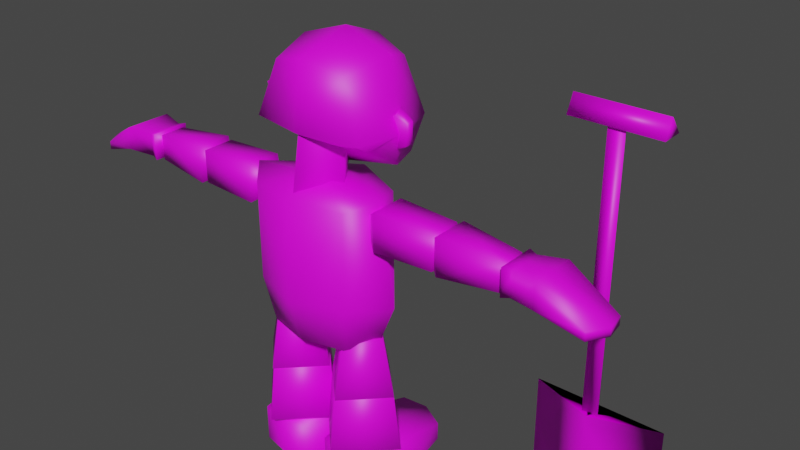 # Source: enemy_with_shovel.blend  (saved by Blender 3.6.13; exported with 4.5.12 LTS)
import bpy
from mathutils import Matrix  # noqa: F401  (used for matrix-valued properties, if any)

bpy.ops.wm.read_factory_settings(use_empty=True)
scene = bpy.context.scene
scene.name = 'Scene'

# ---- images (referenced by path relative to the original .blend; pixels are not part of the script)
import os
ASSET_DIR = os.environ.get("B2B_ASSET_DIR", "")  # directory of the original .blend (textures are referenced by path, not embedded)
HERE = os.path.dirname(os.path.abspath(__file__))  # packed textures are extracted next to this script under _unpacked/

def load_image(name, relpath, width, height, colorspace="sRGB"):
    """Load a texture the original file referenced (path relative to the .blend, or extracted next to this script)."""
    p = next((c for c in (os.path.join(HERE, relpath), os.path.join(ASSET_DIR, relpath)) if relpath and os.path.exists(c)), "")
    if p:
        img = bpy.data.images.load(p, check_existing=True)
        img.name = name
    else:  # same state as the original file: an image datablock whose file is absent (Cycles renders it pink)
        img = bpy.data.images.new(name, width, height)
        img.source = "FILE"
        img.filepath = "//" + (relpath or name)
    img.colorspace_settings.name = colorspace
    return img
img_enemy_00_png = load_image('enemy_00.png', 'enemy_00.png', 1024, 1024, 'sRGB')

# ---- materials (node trees are filled in below, after node groups)
mat_material = bpy.data.materials.new('Material')
mat_material.alpha_threshold = 0.0
mat_material.use_transparent_shadow = False
mat_material.roughness = 0.5
mat_material.line_color = (0.0, 0.0, 0.0, 1.0)

# ---- material node trees
mat_material.use_nodes = True; mat_material.node_tree.nodes.clear()
_N = mat_material.node_tree.nodes; _L = mat_material.node_tree.links
n0 = _N.new('ShaderNodeOutputMaterial'); n0.name = 'Material Output'; n0.location = (300, 300)
n1 = _N.new('ShaderNodeBsdfPrincipled'); n1.name = 'Principled BSDF'; n1.location = (10, 300)
n1.distribution = 'GGX'
n1.subsurface_method = 'RANDOM_WALK_SKIN'
n1.inputs[3].default_value = 1.45
n1.inputs[27].default_value = (0.0, 0.0, 0.0, 1.0)
n1.inputs[28].default_value = 1.0
n2 = _N.new('ShaderNodeTexImage'); n2.name = 'Image Texture'; n2.location = (-280, 280)
n2.image = img_enemy_00_png
_L.new(n1.outputs[0], n0.inputs[0])
_L.new(n2.outputs[0], n1.inputs[0])
n0.is_active_output = True

# ---- world
world_world = bpy.data.worlds.new('World'); scene.world = world_world
world_world.use_nodes = True; world_world.node_tree.nodes.clear()
_N = world_world.node_tree.nodes; _L = world_world.node_tree.links
n0 = _N.new('ShaderNodeOutputWorld'); n0.name = 'World Output'; n0.location = (300, 300)
n1 = _N.new('ShaderNodeBackground'); n1.name = 'Background'; n1.location = (10, 300)
n1.inputs[0].default_value = (0.05088, 0.05088, 0.05088, 1.0)
_L.new(n1.outputs[0], n0.inputs[0])
n0.is_active_output = True
world_world.color = (0.05088, 0.05088, 0.05088)
world_world.use_sun_shadow = False
world_world.sun_shadow_jitter_overblur = 0.0

# ---- meshes
me_cube = bpy.data.meshes.new('Cube')
me_cube.from_pydata([(0.0, 0.3233, 1.802), (0.0, 0.3914, 1.207), (0.0, -0.2871, 1.815), (0.0, -0.3093, 1.207), (-0.3094, 0.2027, 1.776), (-0.3094, 0.2027, 1.207), (-0.3094, -0.2027, 1.792), (-0.3094, -0.2027, 1.207), (0.0, 0.4462, 1.88), (0.0, 0.5869, 2.185), (-0.2825, 0.3837, 1.942), (-0.345, 0.1945, 1.941), (-0.3195, 0.4525, 2.149), (-0.4272, 0.1017, 2.156), (-0.2832, 0.03926, 2.045), (0.0, 0.03952, 2.006), (-0.345, -0.1281, 2.145), (0.0, -0.1775, 2.165), (0.0, 0.1945, 1.873), (-0.4335, -0.06377, 1.836), (0.0, 0.4462, 2.533), (-0.2355, 0.3837, 2.47), (0.0, -0.06377, 1.882), (0.0, 0.1945, 2.631), (-0.298, 0.1945, 2.533), (-0.4862, 2.98e-08, 1.207), (0.0, -0.1462, 2.533), (-0.2355, -0.0837, 2.47), (-0.162, -0.02328, 1.756), (-0.1346, 0.02343, 2.07), (7.235e-18, 0.1538, 1.727), (7.235e-18, -0.2467, 1.782), (0.0, -0.2052, 2.155), (-0.4706, 0.1129, 2.102), (-0.4937, 0.08708, 2.239), (-0.479, 0.1542, 2.11), (-0.5022, 0.1284, 2.247), (-0.3481, 0.1518, 2.042), (-0.3481, 0.1159, 2.258), (-0.3651, 0.2352, 2.057), (-0.3651, 0.1993, 2.273), (0.0, 0.6472, 2.029), (0.0, 0.6995, 2.091), (-0.05701, 0.6383, 2.046), (-0.07076, 0.5758, 2.052), (-0.07076, 0.67, 2.101), (-0.1018, 0.5986, 2.123), (-0.05701, 0.5217, 2.084), (0.0, 0.5045, 2.075), (-0.07076, 0.5273, 2.146), (0.0, 0.5664, 2.022), (0.0, 0.6928, 2.172), (-0.05701, 0.6755, 2.163), (0.0, 0.6309, 2.224), (-0.07076, 0.6214, 2.195), (0.0, 0.5501, 2.218), (-0.05701, 0.559, 2.2), (-0.3627, 0.01142, 0.9249), (-0.2581, -0.1644, 0.9249), (0.0, 0.2931, 0.9249), (-0.2581, 0.1312, 0.9249), (0.0, -0.2274, 0.9249), (0.0, 0.01142, 0.8909), (-0.8239, -0.1168, 1.604), (-0.8239, -0.1168, 1.805), (-0.8239, 0.08419, 1.604), (-0.8239, 0.08419, 1.805), (-0.4522, -0.1281, 1.593), (-0.4522, -0.1281, 1.817), (-0.4522, 0.09548, 1.593), (-0.4522, 0.09548, 1.817), (-0.9624, -0.01632, 1.705), (-0.3059, -0.01632, 1.705), (-1.231, 0.06231, 1.626), (-1.231, -0.09495, 1.784), (-1.231, -0.09495, 1.626), (-1.231, 0.06231, 1.784), (-0.8589, -0.1281, 1.593), (-0.8589, -0.1281, 1.817), (-0.8589, 0.09548, 1.593), (-0.8589, 0.09548, 1.817), (-1.369, -0.01632, 1.705), (-0.7126, -0.01632, 1.705), (-0.01065, 0.003118, 0.6229), (-0.2451, -0.2313, 0.6229), (-0.2451, 0.2376, 0.6229), (-0.4796, 0.003118, 0.6229), (-0.08602, 0.003118, 0.9582), (-0.2451, -0.156, 0.9582), (-0.2451, 0.1622, 0.9582), (-0.4042, 0.003118, 0.9582), (-0.2451, 0.003118, 0.4722), (-0.2451, 0.003118, 1.054), (0.04179, 0.008153, 0.2825), (-0.2401, -0.2737, 0.2825), (-0.2401, 0.29, 0.2825), (-0.5219, 0.008153, 0.2825), (-0.005611, 0.008153, 0.6117), (-0.2401, -0.2263, 0.6117), (-0.2401, 0.2426, 0.6117), (-0.4745, 0.008153, 0.6117), (-0.2401, 0.008153, 0.1013), (-0.2401, 0.008153, 0.7694), (-0.4068, -0.15, -0.002517), (-0.4068, -0.15, 0.2299), (-0.4595, 0.1825, -0.002517), (-0.4595, 0.1825, 0.2299), (-0.07434, -0.15, -0.002517), (-0.07434, -0.15, 0.2299), (-0.02521, 0.1825, -0.002517), (-0.02521, 0.1825, 0.2299), (-0.4068, 0.5061, 0.1139), (-0.4068, 0.5061, -0.002517), (-0.07434, 0.5819, -0.002517), (-0.07434, 0.5819, 0.1139), (-1.454, -0.1747, 1.659), (-1.454, -0.1644, 1.796), (-1.453, 0.1318, 1.661), (-1.454, 0.1266, 1.796), (-1.298, -0.124, 1.64), (-1.298, -0.124, 1.785), (-1.298, 0.08618, 1.64), (-1.298, 0.08618, 1.785), (-1.762, 0.09349, 1.573), (-1.713, -0.1314, 1.573), (-1.713, -0.1314, 1.624), (-1.762, 0.09349, 1.624), (-1.25, 0.1012, 1.795), (-1.25, 0.1012, 1.63), (-1.25, -0.139, 1.63), (-1.25, -0.139, 1.795), (-1.445, 0.007861, 1.677), (-1.454, -0.01893, 1.796), (-1.298, -0.01893, 1.64), (-1.298, -0.01893, 1.785), (-1.78, -0.01893, 1.573), (-1.78, -0.01893, 1.624), (-1.25, -0.01893, 1.63), (-1.25, -0.01893, 1.795), (-1.387, 0.146, 1.571), (-1.453, 0.1431, 1.637), (-1.39, 0.05192, 1.569), (-1.456, 0.04969, 1.639), (-1.484, 0.134, 1.519), (-1.523, 0.134, 1.558), (-1.484, 0.09702, 1.519), (-1.52, 0.09702, 1.562), (-0.2424, 0.1825, -0.002517), (-0.2424, 0.1825, 0.2299), (-0.2406, -0.187, -0.002517), (-0.2406, -0.187, 0.2299), (-0.2406, 0.5971, -0.002517), (-0.2406, 0.5971, 0.1139), (0.3094, 0.2027, 1.776), (0.3094, 0.2027, 1.207), (0.3094, -0.2027, 1.792), (0.3094, -0.2027, 1.207), (0.2825, 0.3837, 1.942), (0.345, 0.1945, 1.941), (0.3195, 0.4525, 2.149), (0.4272, 0.1017, 2.156), (0.2832, 0.03926, 2.045), (0.345, -0.1281, 2.145), (0.4335, -0.06377, 1.836), (0.2355, 0.3837, 2.47), (0.298, 0.1945, 2.533), (0.4862, 2.98e-08, 1.207), (0.2355, -0.0837, 2.47), (0.162, -0.02328, 1.756), (0.1346, 0.02343, 2.07), (0.4706, 0.1129, 2.102), (0.4937, 0.08708, 2.239), (0.479, 0.1542, 2.11), (0.5022, 0.1284, 2.247), (0.3481, 0.1518, 2.042), (0.3481, 0.1159, 2.258), (0.3651, 0.2352, 2.057), (0.3651, 0.1993, 2.273), (0.05701, 0.6383, 2.046), (0.07076, 0.5758, 2.052), (0.07076, 0.67, 2.101), (0.1018, 0.5986, 2.123), (0.05701, 0.5217, 2.084), (0.07076, 0.5273, 2.146), (0.05701, 0.6755, 2.163), (0.07076, 0.6214, 2.195), (0.05701, 0.559, 2.2), (0.3627, 0.01142, 0.9249), (0.2581, -0.1644, 0.9249), (0.2581, 0.1312, 0.9249), (0.8239, -0.1168, 1.604), (0.8239, -0.1168, 1.805), (0.8239, 0.08419, 1.604), (0.8239, 0.08419, 1.805), (0.4522, -0.1281, 1.593), (0.4522, -0.1281, 1.817), (0.4522, 0.09548, 1.593), (0.4522, 0.09548, 1.817), (0.9624, -0.01632, 1.705), (0.3059, -0.01632, 1.705), (1.231, 0.06231, 1.626), (1.231, -0.09495, 1.784), (1.231, -0.09495, 1.626), (1.231, 0.06231, 1.784), (0.8589, -0.1281, 1.593), (0.8589, -0.1281, 1.817), (0.8589, 0.09548, 1.593), (0.8589, 0.09548, 1.817), (1.369, -0.01632, 1.705), (0.7126, -0.01632, 1.705), (0.01065, 0.003118, 0.6229), (0.2451, -0.2313, 0.6229), (0.2451, 0.2376, 0.6229), (0.4796, 0.003118, 0.6229), (0.08602, 0.003118, 0.9582), (0.2451, -0.156, 0.9582), (0.2451, 0.1622, 0.9582), (0.4042, 0.003118, 0.9582), (0.2451, 0.003118, 0.4722), (0.2451, 0.003118, 1.054), (-0.04179, 0.008153, 0.2825), (0.2401, -0.2737, 0.2825), (0.2401, 0.29, 0.2825), (0.5219, 0.008153, 0.2825), (0.005611, 0.008153, 0.6117), (0.2401, -0.2263, 0.6117), (0.2401, 0.2426, 0.6117), (0.4745, 0.008153, 0.6117), (0.2401, 0.008153, 0.1013), (0.2401, 0.008153, 0.7694), (0.4068, -0.15, -0.002517), (0.4068, -0.15, 0.2299), (0.4595, 0.1825, -0.002517), (0.4595, 0.1825, 0.2299), (0.07434, -0.15, -0.002517), (0.07434, -0.15, 0.2299), (0.02521, 0.1825, -0.002517), (0.02521, 0.1825, 0.2299), (0.4068, 0.5061, 0.1139), (0.4068, 0.5061, -0.002517), (0.07434, 0.5819, -0.002517), (0.07434, 0.5819, 0.1139), (1.454, -0.1747, 1.659), (1.454, -0.1644, 1.796), (1.453, 0.1318, 1.661), (1.454, 0.1266, 1.796), (1.298, -0.124, 1.64), (1.298, -0.124, 1.785), (1.298, 0.08618, 1.64), (1.298, 0.08618, 1.785), (1.762, 0.09349, 1.573), (1.713, -0.1314, 1.573), (1.713, -0.1314, 1.624), (1.762, 0.09349, 1.624), (1.25, 0.1012, 1.795), (1.25, 0.1012, 1.63), (1.25, -0.139, 1.63), (1.25, -0.139, 1.795), (1.445, 0.007861, 1.677), (1.454, -0.01893, 1.796), (1.298, -0.01893, 1.64), (1.298, -0.01893, 1.785), (1.78, -0.01893, 1.573), (1.78, -0.01893, 1.624), (1.25, -0.01893, 1.63), (1.25, -0.01893, 1.795), (1.387, 0.146, 1.571), (1.453, 0.1431, 1.637), (1.39, 0.05192, 1.569), (1.456, 0.04969, 1.639), (1.484, 0.134, 1.519), (1.523, 0.134, 1.558), (1.484, 0.09702, 1.519), (1.52, 0.09702, 1.562), (0.2424, 0.1825, -0.002517), (0.2424, 0.1825, 0.2299), (0.2406, -0.187, -0.002517), (0.2406, -0.187, 0.2299), (0.2406, 0.5971, -0.002517), (0.2406, 0.5971, 0.1139), (7.235e-18, -0.04894, 1.685), (1.441, 0.4001, 2.4), (1.536, 0.4001, 2.4), (1.489, 0.4957, 2.4), (1.489, 0.4957, 0.7669), (1.441, 0.4001, 0.7669), (1.536, 0.4001, 0.7669), (1.106, 0.4962, 0.7682), (1.872, 0.4962, 0.7682), (1.489, 0.3682, 0.7682), (1.106, 0.4962, -0.03034), (1.489, 0.3682, -0.03034), (1.872, 0.4962, -0.03034), (1.872, 0.4962, 0.7196), (1.489, 0.3682, 0.7196), (1.106, 0.4962, 0.7196), (1.489, 0.4962, 0.7682), (1.489, 0.4099, -0.03034), (1.489, 0.4099, 0.7196), (1.286, 0.4709, -0.2469), (1.489, 0.4033, -0.2469), (1.489, 0.4253, -0.2469), (1.691, 0.4709, -0.2469), (1.228, 0.3809, 2.387), (1.228, 0.4299, 2.492), (1.228, 0.5105, 2.39), (1.746, 0.5105, 2.39), (1.746, 0.3809, 2.387), (1.746, 0.4299, 2.492), (1.872, 0.4962, 0.7682), (1.106, 0.4962, 0.7682), (1.489, 0.3682, 0.7682), (1.489, 0.4962, 0.7682)], [], [(22, 19, 6, 2), (3, 2, 6, 7), (25, 19, 4, 5), (3, 7, 58, 61), (5, 4, 0, 1), (8, 10, 12, 9), (9, 12, 21, 20), (10, 11, 13, 12), (12, 13, 24, 21), (13, 16, 27, 24), (15, 14, 11, 18), (0, 4, 19, 22), (18, 11, 10, 8), (7, 6, 19, 25), (20, 21, 24, 23), (25, 5, 60, 57), (23, 24, 27, 26), (13, 11, 14, 16), (28, 29, 18, 30), (31, 17, 29, 28), (32, 26, 27, 16), (15, 32, 16, 14), (33, 34, 36, 35), (35, 36, 40, 39), (37, 38, 34, 33), (35, 39, 37, 33), (40, 36, 34, 38), (41, 43, 45, 42), (42, 45, 52, 51), (43, 44, 46, 45), (44, 47, 49, 46), (45, 46, 54, 52), (46, 49, 56, 54), (48, 47, 44, 50), (50, 44, 43, 41), (51, 52, 54, 53), (53, 54, 56, 55), (57, 62, 61, 58), (60, 59, 62, 57), (7, 25, 57, 58), (5, 1, 59, 60), (65, 66, 70, 69), (68, 67, 72), (67, 68, 64, 63), (65, 69, 67, 63), (70, 66, 64, 68), (64, 66, 71), (65, 63, 71), (66, 65, 71), (63, 64, 71), (67, 69, 72), (70, 68, 72), (69, 70, 72), (73, 76, 80, 79), (78, 77, 82), (77, 78, 74, 75), (73, 79, 77, 75), (80, 76, 74, 78), (74, 76, 81), (73, 75, 81), (76, 73, 81), (75, 74, 81), (77, 79, 82), (80, 78, 82), (79, 80, 82), (85, 86, 90, 89), (88, 87, 92), (87, 88, 84, 83), (85, 89, 87, 83), (90, 86, 84, 88), (84, 86, 91), (85, 83, 91), (86, 85, 91), (83, 84, 91), (87, 89, 92), (90, 88, 92), (89, 90, 92), (95, 96, 100, 99), (98, 97, 102), (97, 98, 94, 93), (95, 99, 97, 93), (100, 96, 94, 98), (94, 96, 101), (95, 93, 101), (96, 95, 101), (93, 94, 101), (97, 99, 102), (100, 98, 102), (99, 100, 102), (103, 104, 106, 105), (110, 109, 113, 114), (109, 110, 108, 107), (149, 150, 104, 103), (147, 109, 107, 149), (148, 106, 104, 150), (151, 152, 114, 113), (147, 105, 112, 151), (148, 110, 114, 152), (105, 106, 111, 112), (132, 118, 126, 136), (117, 118, 122, 121), (120, 119, 129, 130), (119, 120, 116, 115), (131, 133, 119, 115), (134, 132, 116, 120), (135, 136, 126, 123), (131, 115, 124, 135), (118, 117, 123, 126), (115, 116, 125, 124), (137, 138, 130, 129), (133, 121, 128, 137), (134, 120, 130, 138), (121, 122, 127, 128), (122, 134, 138, 127), (119, 133, 137, 129), (128, 127, 138, 137), (117, 131, 135, 123), (124, 125, 136, 135), (122, 118, 132, 134), (131, 117, 140, 142), (116, 132, 136, 125), (142, 140, 144, 146), (117, 121, 139, 140), (133, 131, 142, 141), (121, 133, 141, 139), (144, 143, 145, 146), (140, 139, 143, 144), (141, 142, 146, 145), (139, 141, 145, 143), (106, 148, 152, 111), (109, 147, 151, 113), (112, 111, 152, 151), (110, 148, 150, 108), (105, 147, 149, 103), (107, 108, 150, 149), (22, 2, 155, 163), (3, 156, 155, 2), (166, 154, 153, 163), (3, 61, 188, 156), (154, 1, 0, 153), (8, 9, 159, 157), (9, 20, 164, 159), (157, 159, 160, 158), (159, 164, 165, 160), (160, 165, 167, 162), (15, 18, 158, 161), (0, 22, 163, 153), (18, 8, 157, 158), (156, 166, 163, 155), (20, 23, 165, 164), (166, 187, 189, 154), (23, 26, 167, 165), (160, 162, 161, 158), (168, 30, 18, 169), (31, 168, 169, 17), (32, 162, 167, 26), (15, 161, 162, 32), (170, 172, 173, 171), (172, 176, 177, 173), (174, 170, 171, 175), (172, 170, 174, 176), (177, 175, 171, 173), (41, 42, 180, 178), (42, 51, 184, 180), (178, 180, 181, 179), (179, 181, 183, 182), (180, 184, 185, 181), (181, 185, 186, 183), (48, 50, 179, 182), (50, 41, 178, 179), (51, 53, 185, 184), (53, 55, 186, 185), (187, 188, 61, 62), (189, 187, 62, 59), (156, 188, 187, 166), (154, 189, 59, 1), (192, 196, 197, 193), (195, 199, 194), (194, 190, 191, 195), (192, 190, 194, 196), (197, 195, 191, 193), (191, 198, 193), (192, 198, 190), (193, 198, 192), (190, 198, 191), (194, 199, 196), (197, 199, 195), (196, 199, 197), (200, 206, 207, 203), (205, 209, 204), (204, 202, 201, 205), (200, 202, 204, 206), (207, 205, 201, 203), (201, 208, 203), (200, 208, 202), (203, 208, 200), (202, 208, 201), (204, 209, 206), (207, 209, 205), (206, 209, 207), (212, 216, 217, 213), (215, 219, 214), (214, 210, 211, 215), (212, 210, 214, 216), (217, 215, 211, 213), (211, 218, 213), (212, 218, 210), (213, 218, 212), (210, 218, 211), (214, 219, 216), (217, 219, 215), (216, 219, 217), (222, 226, 227, 223), (225, 229, 224), (224, 220, 221, 225), (222, 220, 224, 226), (227, 225, 221, 223), (221, 228, 223), (222, 228, 220), (223, 228, 222), (220, 228, 221), (224, 229, 226), (227, 229, 225), (226, 229, 227), (230, 232, 233, 231), (237, 241, 240, 236), (236, 234, 235, 237), (276, 230, 231, 277), (274, 276, 234, 236), (275, 277, 231, 233), (278, 240, 241, 279), (274, 278, 239, 232), (275, 279, 241, 237), (232, 239, 238, 233), (259, 263, 253, 245), (244, 248, 249, 245), (247, 257, 256, 246), (246, 242, 243, 247), (258, 242, 246, 260), (261, 247, 243, 259), (262, 250, 253, 263), (258, 262, 251, 242), (245, 253, 250, 244), (242, 251, 252, 243), (264, 256, 257, 265), (260, 264, 255, 248), (261, 265, 257, 247), (248, 255, 254, 249), (249, 254, 265, 261), (246, 256, 264, 260), (255, 264, 265, 254), (244, 250, 262, 258), (251, 262, 263, 252), (249, 261, 259, 245), (258, 269, 267, 244), (243, 252, 263, 259), (269, 273, 271, 267), (244, 267, 266, 248), (260, 268, 269, 258), (248, 266, 268, 260), (271, 273, 272, 270), (267, 271, 270, 266), (268, 272, 273, 269), (266, 270, 272, 268), (233, 238, 279, 275), (236, 240, 278, 274), (239, 278, 279, 238), (237, 235, 277, 275), (232, 230, 276, 274), (234, 276, 277, 235), (30, 168, 280), (168, 31, 280), (31, 28, 280), (28, 30, 280), (281, 282, 283), (285, 284, 286), (282, 286, 284, 283), (281, 285, 286, 282), (283, 284, 285, 281), (288, 289, 287, 296), (288, 293, 298, 296), (294, 291, 292, 293), (298, 297, 290, 295), (295, 290, 291, 294), (287, 295, 294, 289), (296, 298, 295, 287), (289, 294, 293, 288), (293, 292, 297, 298), (292, 302, 301, 297), (291, 300, 302, 292), (299, 301, 300), (302, 300, 301), (290, 299, 300, 291), (297, 301, 299, 290), (303, 304, 305), (307, 306, 308), (305, 304, 308, 306), (304, 303, 307, 308), (303, 305, 306, 307), (310, 311, 309, 312)])
me_cube.polygons.foreach_set('use_smooth', [True] * 300)
_k = set([(103, 105), (103, 149), (105, 112), (107, 109), (107, 149), (109, 113), (112, 151), (113, 151), (230, 232), (230, 276), (232, 239), (234, 236), (234, 276), (236, 240), (239, 278), (240, 278)])
me_cube.attributes.new('sharp_edge', 'BOOLEAN', 'EDGE').data.foreach_set('value', [ (min(e.vertices), max(e.vertices)) in _k for e in me_cube.edges])
_uv = me_cube.uv_layers.new(name='UVMap')
_uv.uv.foreach_set('vector', [0.3283, 0.9668, 0.2143, 0.9279, 0.2588, 0.8993, 0.3474, 0.9052, 0.3483, 0.7371, 0.3474, 0.9052, 0.2588, 0.8993, 0.2586, 0.7391, 0.5525, 0.7384, 0.5564, 0.9133, 0.4759, 0.8943, 0.4783, 0.7372, 0.3483, 0.7371, 0.2586, 0.7391, 0.2651, 0.66, 0.3387, 0.6562, 0.4783, 0.7372, 0.4759, 0.8943, 0.3844, 0.9001, 0.3644, 0.7318, 0.8277, 0.727, 0.904, 0.7546, 0.8964, 0.8118, 0.8055, 0.8164, 0.8055, 0.8164, 0.8964, 0.8118, 0.8903, 0.9016, 0.8217, 0.922, 0.904, 0.7546, 0.9624, 0.752, 0.9945, 0.8196, 0.8964, 0.8118, 0.8964, 0.8118, 0.9945, 0.8196, 0.945, 0.9255, 0.8903, 0.9016, 0.596, 0.8069, 0.6633, 0.8076, 0.6567, 0.9029, 0.5776, 0.9181, 0.6777, 0.7035, 0.6274, 0.7642, 0.5785, 0.7407, 0.6376, 0.6638, 0.3844, 0.9001, 0.4759, 0.8943, 0.5369, 0.9501, 0.4277, 1.0, 0.864, 0.6683, 0.9457, 0.7194, 0.904, 0.7546, 0.8277, 0.727, 0.2586, 0.7391, 0.2588, 0.8993, 0.2073, 0.9112, 0.1848, 0.7376, 0.8217, 0.922, 0.8903, 0.9016, 0.9303, 0.9456, 0.8539, 0.9919, 0.5525, 0.7384, 0.4783, 0.7372, 0.4854, 0.656, 0.5292, 0.6568, 0.6054, 1.0, 0.5776, 0.9181, 0.6567, 0.9029, 0.6949, 0.9608, 0.596, 0.8069, 0.5785, 0.7407, 0.6274, 0.7642, 0.6633, 0.8076, 0.6613, 0.6384, 0.6748, 0.7162, 0.5996, 0.6862, 0.5963, 0.6533, 0.7369, 0.6269, 0.7459, 0.725, 0.6748, 0.7162, 0.6613, 0.6384, 0.7538, 0.844, 0.7141, 0.9418, 0.6567, 0.9029, 0.6633, 0.8076, 0.6655, 0.6952, 0.7317, 0.7381, 0.6633, 0.8076, 0.6274, 0.7642, 0.7589, 0.5836, 0.7629, 0.6224, 0.7512, 0.6238, 0.7472, 0.5851, 0.7472, 0.5851, 0.7512, 0.6238, 0.7081, 0.6255, 0.7111, 0.5653, 0.7875, 0.5569, 0.8035, 0.615, 0.7629, 0.6224, 0.7589, 0.5836, 0.7472, 0.5851, 0.7111, 0.5653, 0.7285, 0.549, 0.7558, 0.577, 0.7081, 0.6255, 0.7512, 0.6238, 0.7551, 0.635, 0.7159, 0.648, 0.5612, 0.516, 0.5761, 0.5087, 0.5893, 0.5204, 0.5735, 0.5347, 0.5735, 0.5347, 0.5893, 0.5204, 0.5996, 0.5348, 0.5908, 0.5489, 0.5826, 0.5041, 0.5953, 0.4918, 0.6088, 0.5096, 0.5893, 0.5204, 0.6072, 0.4873, 0.6249, 0.488, 0.6307, 0.5047, 0.6088, 0.5096, 0.5893, 0.5204, 0.6088, 0.5096, 0.6168, 0.5305, 0.5996, 0.5348, 0.6088, 0.5096, 0.6307, 0.5047, 0.6325, 0.5223, 0.6168, 0.5305, 0.6317, 0.4729, 0.6249, 0.488, 0.6072, 0.4873, 0.6104, 0.4662, 0.6104, 0.4662, 0.6072, 0.4873, 0.5901, 0.4827, 0.588, 0.4662, 0.5908, 0.5489, 0.5996, 0.5348, 0.617, 0.5379, 0.611, 0.5583, 0.611, 0.5583, 0.617, 0.5379, 0.6334, 0.5448, 0.6332, 0.5614, 0.2231, 0.6219, 0.3197, 0.5921, 0.3387, 0.6562, 0.2651, 0.66, 0.4854, 0.656, 0.4019, 0.647, 0.45, 0.5854, 0.5285, 0.648, 0.2586, 0.7391, 0.1848, 0.7376, 0.2081, 0.6546, 0.2651, 0.66, 0.4783, 0.7372, 0.3644, 0.7318, 0.4019, 0.647, 0.4854, 0.656, 0.1645, 0.4637, 0.1626, 0.4083, 0.2649, 0.4016, 0.2671, 0.4632, 0.2591, 0.3402, 0.2495, 0.2793, 0.3044, 0.3019, 0.2495, 0.2793, 0.2591, 0.3402, 0.1573, 0.3531, 0.1486, 0.2983, 0.1645, 0.4637, 0.2671, 0.4632, 0.2655, 0.5248, 0.163, 0.5191, 0.2649, 0.4016, 0.1626, 0.4083, 0.1573, 0.3531, 0.2591, 0.3402, 0.1573, 0.3531, 0.1626, 0.4083, 0.113, 0.3852, 0.1645, 0.4637, 0.163, 0.5191, 0.1166, 0.4901, 0.1626, 0.4083, 0.1645, 0.4637, 0.1164, 0.4376, 0.1486, 0.2983, 0.1573, 0.3531, 0.1064, 0.333, 0.2655, 0.5248, 0.2671, 0.4632, 0.3171, 0.4953, 0.2649, 0.4016, 0.2591, 0.3402, 0.3126, 0.3661, 0.2671, 0.4632, 0.2649, 0.4016, 0.3168, 0.4306, 0.1664, 0.4554, 0.1674, 0.412, 0.2705, 0.4053, 0.269, 0.4669, 0.261, 0.3444, 0.241, 0.2861, 0.299, 0.2987, 0.241, 0.2861, 0.261, 0.3444, 0.1607, 0.3692, 0.1466, 0.3282, 0.1664, 0.4554, 0.269, 0.4669, 0.2567, 0.5274, 0.1577, 0.4979, 0.2705, 0.4053, 0.1674, 0.412, 0.1607, 0.3692, 0.261, 0.3444, 0.1607, 0.3692, 0.1674, 0.412, 0.1207, 0.3973, 0.1664, 0.4554, 0.1577, 0.4979, 0.119, 0.4679, 0.1674, 0.412, 0.1664, 0.4554, 0.123, 0.4327, 0.1466, 0.3282, 0.1607, 0.3692, 0.1122, 0.3629, 0.2567, 0.5274, 0.269, 0.4669, 0.3126, 0.5073, 0.2705, 0.4053, 0.261, 0.3444, 0.3159, 0.3671, 0.269, 0.4669, 0.2705, 0.4053, 0.3205, 0.4373, 0.5767, 0.3181, 0.5625, 0.2278, 0.6573, 0.2278, 0.6669, 0.2891, 0.6669, 0.1665, 0.6948, 0.1111, 0.7172, 0.1571, 0.6948, 0.1111, 0.6669, 0.1665, 0.5767, 0.1374, 0.6179, 0.05581, 0.5767, 0.3181, 0.6669, 0.2891, 0.6948, 0.3444, 0.6179, 0.3997, 0.6573, 0.2278, 0.5625, 0.2278, 0.5767, 0.1374, 0.6669, 0.1665, 0.5767, 0.1374, 0.5625, 0.2278, 0.5086, 0.173, 0.5767, 0.3181, 0.6179, 0.3997, 0.5421, 0.3867, 0.5625, 0.2278, 0.5767, 0.3181, 0.5086, 0.2825, 0.6179, 0.05581, 0.5767, 0.1374, 0.5421, 0.0688, 0.6948, 0.3444, 0.6669, 0.2891, 0.7172, 0.2984, 0.6573, 0.2278, 0.6669, 0.1665, 0.7023, 0.2034, 0.6669, 0.2891, 0.6573, 0.2278, 0.7023, 0.2521, 0.5685, 0.3322, 0.5574, 0.2228, 0.6491, 0.2228, 0.6584, 0.3138, 0.6584, 0.1318, 0.6856, 0.04456, 0.7322, 0.107, 0.6856, 0.04456, 0.6584, 0.1318, 0.5685, 0.1134, 0.6013, 0.008526, 0.5685, 0.3322, 0.6584, 0.3138, 0.6856, 0.401, 0.6013, 0.4371, 0.6491, 0.2228, 0.5574, 0.2228, 0.5685, 0.1134, 0.6584, 0.1318, 0.5685, 0.1134, 0.5574, 0.2228, 0.4891, 0.1606, 0.5685, 0.3322, 0.6013, 0.4371, 0.514, 0.4068, 0.5574, 0.2228, 0.5685, 0.3322, 0.4891, 0.285, 0.6013, 0.008526, 0.5685, 0.1134, 0.514, 0.03883, 0.6856, 0.401, 0.6584, 0.3138, 0.7322, 0.3386, 0.6491, 0.2228, 0.6584, 0.1318, 0.7165, 0.1837, 0.6584, 0.3138, 0.6491, 0.2228, 0.7165, 0.2619, 0.0717, 0.4, 0.007624, 0.3999, 0.007744, 0.3071, 0.07182, 0.3071, 0.008132, 0.007382, 0.07221, 0.007465, 0.07207, 0.1184, 0.03997, 0.1184, 0.07146, 0.5865, 0.007382, 0.5865, 0.007502, 0.4938, 0.07158, 0.4939, 0.07164, 0.4469, 0.007563, 0.4468, 0.007624, 0.3999, 0.0717, 0.4, 0.2022, 0.1949, 0.2095, 0.1355, 0.2989, 0.1602, 0.3034, 0.2069, 0.1872, 0.06687, 0.1941, 0.1264, 0.1013, 0.1225, 0.08594, 0.07812, 0.07201, 0.1645, 0.03991, 0.1644, 0.03997, 0.1184, 0.07207, 0.1184, 0.2022, 0.1949, 0.1949, 0.2544, 0.1081, 0.229, 0.08882, 0.1805, 0.1872, 0.06687, 0.1803, 0.007382, 0.2957, 0.007382, 0.3051, 0.05241, 0.07182, 0.3071, 0.007744, 0.3071, 0.03984, 0.2167, 0.07194, 0.2167, 0.8431, 0.4029, 0.8392, 0.3631, 0.9362, 0.3625, 0.9436, 0.3928, 0.8565, 0.3306, 0.8392, 0.3631, 0.8016, 0.3399, 0.8201, 0.3048, 0.815, 0.474, 0.8409, 0.5086, 0.8286, 0.5182, 0.8025, 0.4794, 0.8409, 0.5086, 0.815, 0.474, 0.8467, 0.4426, 0.8728, 0.4706, 0.8999, 0.5123, 0.863, 0.5318, 0.8409, 0.5086, 0.8728, 0.4706, 0.8004, 0.4069, 0.8431, 0.4029, 0.8467, 0.4426, 0.8031, 0.4355, 0.9578, 0.3229, 0.97, 0.3296, 0.9551, 0.357, 0.9429, 0.3503, 0.8999, 0.5123, 0.8728, 0.4706, 0.9406, 0.4361, 0.9727, 0.451, 0.8392, 0.3631, 0.8565, 0.3306, 0.9429, 0.3503, 0.9362, 0.3625, 0.8728, 0.4706, 0.8467, 0.4426, 0.9307, 0.4262, 0.9406, 0.4361, 0.8364, 0.2774, 0.811, 0.2397, 0.8383, 0.2214, 0.8637, 0.259, 0.844, 0.2887, 0.8201, 0.3048, 0.8091, 0.2958, 0.8364, 0.2774, 0.8004, 0.4069, 0.8031, 0.4355, 0.7899, 0.4409, 0.7868, 0.4081, 0.8201, 0.3048, 0.8016, 0.3399, 0.7879, 0.3359, 0.8091, 0.2958, 0.7977, 0.3782, 0.8004, 0.4069, 0.7868, 0.4081, 0.7838, 0.3754, 0.8409, 0.5086, 0.863, 0.5318, 0.8538, 0.5412, 0.8286, 0.5182, 0.8091, 0.2958, 0.7838, 0.2581, 0.811, 0.2397, 0.8364, 0.2774, 0.8565, 0.3306, 0.8649, 0.2974, 0.9578, 0.3229, 0.9429, 0.3503, 0.9749, 0.2914, 0.9872, 0.2981, 0.97, 0.3296, 0.9578, 0.3229, 0.7977, 0.3782, 0.8392, 0.3631, 0.8431, 0.4029, 0.8004, 0.4069, 0.8994, 0.2741, 0.9081, 0.239, 0.9155, 0.2367, 0.912, 0.2633, 0.8467, 0.4426, 0.8431, 0.4029, 0.9436, 0.3928, 0.9307, 0.4262, 0.912, 0.2633, 0.9155, 0.2367, 0.9451, 0.2431, 0.9421, 0.2532, 0.9081, 0.239, 0.8994, 0.1943, 0.9242, 0.2151, 0.9155, 0.2367, 0.9087, 0.1649, 0.9538, 0.164, 0.9566, 0.1803, 0.9334, 0.1942, 0.8994, 0.1943, 0.9087, 0.1649, 0.9334, 0.1942, 0.9242, 0.2151, 0.963, 0.2368, 0.9491, 0.2281, 0.9549, 0.2187, 0.9692, 0.2274, 0.9155, 0.2367, 0.9242, 0.2151, 0.9491, 0.2281, 0.9451, 0.2431, 0.9334, 0.1942, 0.9566, 0.1803, 0.9687, 0.2101, 0.9549, 0.2187, 0.9242, 0.2151, 0.9334, 0.1942, 0.9549, 0.2187, 0.9491, 0.2281, 0.1941, 0.1264, 0.1872, 0.06687, 0.3051, 0.05241, 0.2866, 0.1012, 0.2095, 0.1355, 0.2022, 0.1949, 0.08882, 0.1805, 0.09858, 0.1355, 0.07194, 0.2167, 0.03984, 0.2167, 0.03991, 0.1644, 0.07201, 0.1645, 0.1803, 0.007382, 0.1872, 0.06687, 0.08594, 0.07812, 0.09079, 0.03144, 0.1949, 0.2544, 0.2022, 0.1949, 0.3034, 0.2069, 0.2877, 0.2511, 0.07158, 0.4939, 0.007502, 0.4938, 0.007563, 0.4468, 0.07164, 0.4469, 0.3283, 0.9668, 0.3474, 0.9052, 0.2588, 0.8993, 0.2143, 0.9279, 0.3483, 0.7371, 0.2586, 0.7391, 0.2588, 0.8993, 0.3474, 0.9052, 0.5525, 0.7384, 0.4783, 0.7372, 0.4759, 0.8943, 0.5564, 0.9133, 0.3483, 0.7371, 0.3387, 0.6562, 0.2651, 0.66, 0.2586, 0.7391, 0.4783, 0.7372, 0.3644, 0.7318, 0.3844, 0.9001, 0.4759, 0.8943, 0.8277, 0.727, 0.8055, 0.8164, 0.8964, 0.8118, 0.904, 0.7546, 0.8055, 0.8164, 0.8217, 0.922, 0.8903, 0.9016, 0.8964, 0.8118, 0.904, 0.7546, 0.8964, 0.8118, 0.9945, 0.8196, 0.9624, 0.752, 0.8964, 0.8118, 0.8903, 0.9016, 0.945, 0.9255, 0.9945, 0.8196, 0.596, 0.8069, 0.5776, 0.9181, 0.6567, 0.9029, 0.6633, 0.8076, 0.6777, 0.7035, 0.6376, 0.6638, 0.5785, 0.7407, 0.6274, 0.7642, 0.3844, 0.9001, 0.4277, 1.0, 0.5369, 0.9501, 0.4759, 0.8943, 0.864, 0.6683, 0.8277, 0.727, 0.904, 0.7546, 0.9457, 0.7194, 0.2586, 0.7391, 0.1848, 0.7376, 0.2073, 0.9112, 0.2588, 0.8993, 0.8217, 0.922, 0.8539, 0.9919, 0.9303, 0.9456, 0.8903, 0.9016, 0.5525, 0.7384, 0.5292, 0.6568, 0.4854, 0.656, 0.4783, 0.7372, 0.6054, 1.0, 0.6949, 0.9608, 0.6567, 0.9029, 0.5776, 0.9181, 0.596, 0.8069, 0.6633, 0.8076, 0.6274, 0.7642, 0.5785, 0.7407, 0.6613, 0.6384, 0.5963, 0.6533, 0.5996, 0.6862, 0.6748, 0.7162, 0.7369, 0.6269, 0.6613, 0.6384, 0.6748, 0.7162, 0.7459, 0.725, 0.7538, 0.844, 0.6633, 0.8076, 0.6567, 0.9029, 0.7141, 0.9418, 0.6655, 0.6952, 0.6274, 0.7642, 0.6633, 0.8076, 0.7317, 0.7381, 0.7589, 0.5836, 0.7472, 0.5851, 0.7512, 0.6238, 0.7629, 0.6224, 0.7472, 0.5851, 0.7111, 0.5653, 0.7081, 0.6255, 0.7512, 0.6238, 0.7875, 0.5569, 0.7589, 0.5836, 0.7629, 0.6224, 0.8035, 0.615, 0.7472, 0.5851, 0.7558, 0.577, 0.7285, 0.549, 0.7111, 0.5653, 0.7081, 0.6255, 0.7159, 0.648, 0.7551, 0.635, 0.7512, 0.6238, 0.5612, 0.516, 0.5735, 0.5347, 0.5893, 0.5204, 0.5761, 0.5087, 0.5735, 0.5347, 0.5908, 0.5489, 0.5996, 0.5348, 0.5893, 0.5204, 0.5826, 0.5041, 0.5893, 0.5204, 0.6088, 0.5096, 0.5953, 0.4918, 0.6072, 0.4873, 0.6088, 0.5096, 0.6307, 0.5047, 0.6249, 0.488, 0.5893, 0.5204, 0.5996, 0.5348, 0.6168, 0.5305, 0.6088, 0.5096, 0.6088, 0.5096, 0.6168, 0.5305, 0.6325, 0.5223, 0.6307, 0.5047, 0.6317, 0.4729, 0.6104, 0.4662, 0.6072, 0.4873, 0.6249, 0.488, 0.6104, 0.4662, 0.588, 0.4662, 0.5901, 0.4827, 0.6072, 0.4873, 0.5908, 0.5489, 0.611, 0.5583, 0.617, 0.5379, 0.5996, 0.5348, 0.611, 0.5583, 0.6332, 0.5614, 0.6334, 0.5448, 0.617, 0.5379, 0.2231, 0.6219, 0.2651, 0.66, 0.3387, 0.6562, 0.3197, 0.5921, 0.4854, 0.656, 0.5285, 0.648, 0.45, 0.5854, 0.4019, 0.647, 0.2586, 0.7391, 0.2651, 0.66, 0.2081, 0.6546, 0.1848, 0.7376, 0.4783, 0.7372, 0.4854, 0.656, 0.4019, 0.647, 0.3644, 0.7318, 0.1645, 0.4637, 0.2671, 0.4632, 0.2649, 0.4016, 0.1626, 0.4083, 0.2591, 0.3402, 0.3044, 0.3019, 0.2495, 0.2793, 0.2495, 0.2793, 0.1486, 0.2983, 0.1573, 0.3531, 0.2591, 0.3402, 0.1645, 0.4637, 0.163, 0.5191, 0.2655, 0.5248, 0.2671, 0.4632, 0.2649, 0.4016, 0.2591, 0.3402, 0.1573, 0.3531, 0.1626, 0.4083, 0.1573, 0.3531, 0.113, 0.3852, 0.1626, 0.4083, 0.1645, 0.4637, 0.1166, 0.4901, 0.163, 0.5191, 0.1626, 0.4083, 0.1164, 0.4376, 0.1645, 0.4637, 0.1486, 0.2983, 0.1064, 0.333, 0.1573, 0.3531, 0.2655, 0.5248, 0.3171, 0.4953, 0.2671, 0.4632, 0.2649, 0.4016, 0.3126, 0.3661, 0.2591, 0.3402, 0.2671, 0.4632, 0.3168, 0.4306, 0.2649, 0.4016, 0.1664, 0.4554, 0.269, 0.4669, 0.2705, 0.4053, 0.1674, 0.412, 0.261, 0.3444, 0.299, 0.2987, 0.241, 0.2861, 0.241, 0.2861, 0.1466, 0.3282, 0.1607, 0.3692, 0.261, 0.3444, 0.1664, 0.4554, 0.1577, 0.4979, 0.2567, 0.5274, 0.269, 0.4669, 0.2705, 0.4053, 0.261, 0.3444, 0.1607, 0.3692, 0.1674, 0.412, 0.1607, 0.3692, 0.1207, 0.3973, 0.1674, 0.412, 0.1664, 0.4554, 0.119, 0.4679, 0.1577, 0.4979, 0.1674, 0.412, 0.123, 0.4327, 0.1664, 0.4554, 0.1466, 0.3282, 0.1122, 0.3629, 0.1607, 0.3692, 0.2567, 0.5274, 0.3126, 0.5073, 0.269, 0.4669, 0.2705, 0.4053, 0.3159, 0.3671, 0.261, 0.3444, 0.269, 0.4669, 0.3205, 0.4373, 0.2705, 0.4053, 0.5767, 0.3181, 0.6669, 0.2891, 0.6573, 0.2278, 0.5625, 0.2278, 0.6669, 0.1665, 0.7172, 0.1571, 0.6948, 0.1111, 0.6948, 0.1111, 0.6179, 0.05581, 0.5767, 0.1374, 0.6669, 0.1665, 0.5767, 0.3181, 0.6179, 0.3997, 0.6948, 0.3444, 0.6669, 0.2891, 0.6573, 0.2278, 0.6669, 0.1665, 0.5767, 0.1374, 0.5625, 0.2278, 0.5767, 0.1374, 0.5086, 0.173, 0.5625, 0.2278, 0.5767, 0.3181, 0.5421, 0.3867, 0.6179, 0.3997, 0.5625, 0.2278, 0.5086, 0.2825, 0.5767, 0.3181, 0.6179, 0.05581, 0.5421, 0.0688, 0.5767, 0.1374, 0.6948, 0.3444, 0.7172, 0.2984, 0.6669, 0.2891, 0.6573, 0.2278, 0.7023, 0.2034, 0.6669, 0.1665, 0.6669, 0.2891, 0.7023, 0.2521, 0.6573, 0.2278, 0.5685, 0.3322, 0.6584, 0.3138, 0.6491, 0.2228, 0.5574, 0.2228, 0.6584, 0.1318, 0.7322, 0.107, 0.6856, 0.04456, 0.6856, 0.04456, 0.6013, 0.008526, 0.5685, 0.1134, 0.6584, 0.1318, 0.5685, 0.3322, 0.6013, 0.4371, 0.6856, 0.401, 0.6584, 0.3138, 0.6491, 0.2228, 0.6584, 0.1318, 0.5685, 0.1134, 0.5574, 0.2228, 0.5685, 0.1134, 0.4891, 0.1606, 0.5574, 0.2228, 0.5685, 0.3322, 0.514, 0.4068, 0.6013, 0.4371, 0.5574, 0.2228, 0.4891, 0.285, 0.5685, 0.3322, 0.6013, 0.008526, 0.514, 0.03883, 0.5685, 0.1134, 0.6856, 0.401, 0.7322, 0.3386, 0.6584, 0.3138, 0.6491, 0.2228, 0.7165, 0.1837, 0.6584, 0.1318, 0.6584, 0.3138, 0.7165, 0.2619, 0.6491, 0.2228, 0.0717, 0.4, 0.07182, 0.3071, 0.007744, 0.3071, 0.007624, 0.3999, 0.008132, 0.007382, 0.03997, 0.1184, 0.07207, 0.1184, 0.07221, 0.007465, 0.07146, 0.5865, 0.07158, 0.4939, 0.007502, 0.4938, 0.007382, 0.5865, 0.07164, 0.4469, 0.0717, 0.4, 0.007624, 0.3999, 0.007563, 0.4468, 0.2022, 0.1949, 0.3034, 0.2069, 0.2989, 0.1602, 0.2095, 0.1355, 0.1872, 0.06687, 0.08594, 0.07812, 0.1013, 0.1225, 0.1941, 0.1264, 0.07201, 0.1645, 0.07207, 0.1184, 0.03997, 0.1184, 0.03991, 0.1644, 0.2022, 0.1949, 0.08882, 0.1805, 0.1081, 0.229, 0.1949, 0.2544, 0.1872, 0.06687, 0.3051, 0.05241, 0.2957, 0.007382, 0.1803, 0.007382, 0.07182, 0.3071, 0.07194, 0.2167, 0.03984, 0.2167, 0.007744, 0.3071, 0.8431, 0.4029, 0.9436, 0.3928, 0.9362, 0.3625, 0.8392, 0.3631, 0.8565, 0.3306, 0.8201, 0.3048, 0.8016, 0.3399, 0.8392, 0.3631, 0.815, 0.474, 0.8025, 0.4794, 0.8286, 0.5182, 0.8409, 0.5086, 0.8409, 0.5086, 0.8728, 0.4706, 0.8467, 0.4426, 0.815, 0.474, 0.8999, 0.5123, 0.8728, 0.4706, 0.8409, 0.5086, 0.863, 0.5318, 0.8004, 0.4069, 0.8031, 0.4355, 0.8467, 0.4426, 0.8431, 0.4029, 0.9578, 0.3229, 0.9429, 0.3503, 0.9551, 0.357, 0.97, 0.3296, 0.8999, 0.5123, 0.9727, 0.451, 0.9406, 0.4361, 0.8728, 0.4706, 0.8392, 0.3631, 0.9362, 0.3625, 0.9429, 0.3503, 0.8565, 0.3306, 0.8728, 0.4706, 0.9406, 0.4361, 0.9307, 0.4262, 0.8467, 0.4426, 0.8364, 0.2774, 0.8637, 0.259, 0.8383, 0.2214, 0.811, 0.2397, 0.844, 0.2887, 0.8364, 0.2774, 0.8091, 0.2958, 0.8201, 0.3048, 0.8004, 0.4069, 0.7868, 0.4081, 0.7899, 0.4409, 0.8031, 0.4355, 0.8201, 0.3048, 0.8091, 0.2958, 0.7879, 0.3359, 0.8016, 0.3399, 0.7977, 0.3782, 0.7838, 0.3754, 0.7868, 0.4081, 0.8004, 0.4069, 0.8409, 0.5086, 0.8286, 0.5182, 0.8538, 0.5412, 0.863, 0.5318, 0.8091, 0.2958, 0.8364, 0.2774, 0.811, 0.2397, 0.7838, 0.2581, 0.8565, 0.3306, 0.9429, 0.3503, 0.9578, 0.3229, 0.8649, 0.2974, 0.9749, 0.2914, 0.9578, 0.3229, 0.97, 0.3296, 0.9872, 0.2981, 0.7977, 0.3782, 0.8004, 0.4069, 0.8431, 0.4029, 0.8392, 0.3631, 0.8994, 0.2741, 0.912, 0.2633, 0.9155, 0.2367, 0.9081, 0.239, 0.8467, 0.4426, 0.9307, 0.4262, 0.9436, 0.3928, 0.8431, 0.4029, 0.912, 0.2633, 0.9421, 0.2532, 0.9451, 0.2431, 0.9155, 0.2367, 0.9081, 0.239, 0.9155, 0.2367, 0.9242, 0.2151, 0.8994, 0.1943, 0.9087, 0.1649, 0.9334, 0.1942, 0.9566, 0.1803, 0.9538, 0.164, 0.8994, 0.1943, 0.9242, 0.2151, 0.9334, 0.1942, 0.9087, 0.1649, 0.963, 0.2368, 0.9692, 0.2274, 0.9549, 0.2187, 0.9491, 0.2281, 0.9155, 0.2367, 0.9451, 0.2431, 0.9491, 0.2281, 0.9242, 0.2151, 0.9334, 0.1942, 0.9549, 0.2187, 0.9687, 0.2101, 0.9566, 0.1803, 0.9242, 0.2151, 0.9491, 0.2281, 0.9549, 0.2187, 0.9334, 0.1942, 0.1941, 0.1264, 0.2866, 0.1012, 0.3051, 0.05241, 0.1872, 0.06687, 0.2095, 0.1355, 0.09858, 0.1355, 0.08882, 0.1805, 0.2022, 0.1949, 0.07194, 0.2167, 0.07201, 0.1645, 0.03991, 0.1644, 0.03984, 0.2167, 0.1803, 0.007382, 0.09079, 0.03144, 0.08594, 0.07812, 0.1872, 0.06687, 0.1949, 0.2544, 0.2877, 0.2511, 0.3034, 0.2069, 0.2022, 0.1949, 0.07158, 0.4939, 0.07164, 0.4469, 0.007563, 0.4468, 0.007502, 0.4938, 0.5941, 0.7256, 0.6479, 0.6864, 0.5941, 0.7256, 0.6479, 0.6864, 0.7128, 0.646, 0.6479, 0.6864, 0.7128, 0.646, 0.6479, 0.6864, 0.7128, 0.646, 0.6479, 0.6864, 0.5941, 0.7256, 0.6479, 0.6864, 0.03516, 0.05469, 0.03516, 0.05469, 0.03516, 0.05469, 0.03516, 0.05469, 0.03516, 0.05469, 0.03516, 0.05469, 0.03516, 0.05469, 0.03516, 0.05469, 0.03516, 0.05469, 0.03516, 0.05469, 0.03516, 0.05469, 0.03516, 0.05469, 0.03516, 0.05469, 0.03516, 0.05469, 0.03516, 0.05469, 0.03516, 0.05469, 0.03516, 0.05469, 0.03516, 0.05469, 0.6523, 0.07031, 0.6523, 0.07031, 0.6523, 0.07031, 0.6523, 0.07031, 0.6523, 0.07031, 0.6523, 0.07031, 0.6523, 0.07031, 0.6523, 0.07031, 0.6523, 0.07031, 0.6523, 0.07031, 0.6523, 0.07031, 0.6523, 0.07031, 0.6523, 0.07031, 0.6523, 0.07031, 0.6523, 0.07031, 0.6523, 0.07031, 0.6523, 0.07031, 0.6523, 0.07031, 0.6523, 0.07031, 0.6523, 0.07031, 0.6523, 0.07031, 0.6523, 0.07031, 0.6523, 0.07031, 0.6523, 0.07031, 0.6523, 0.07031, 0.6523, 0.07031, 0.6523, 0.07031, 0.6523, 0.07031, 0.6523, 0.07031, 0.6523, 0.07031, 0.6523, 0.07031, 0.6523, 0.07031, 0.6523, 0.07031, 0.6523, 0.07031, 0.6523, 0.07031, 0.6523, 0.07031, 0.6523, 0.07031, 0.6523, 0.07031, 0.6523, 0.07031, 0.6523, 0.07031, 0.6523, 0.07031, 0.6523, 0.07031, 0.6523, 0.07031, 0.6523, 0.07031, 0.6523, 0.07031, 0.6523, 0.07031, 0.6523, 0.07031, 0.6523, 0.07031, 0.6523, 0.07031, 0.6523, 0.07031, 0.6523, 0.07031, 0.6523, 0.07031, 0.6523, 0.07031, 0.6523, 0.07031, 0.6523, 0.07031, 0.6523, 0.07031, 0.6523, 0.07031, 0.6523, 0.07031, 0.03516, 0.05469, 0.03516, 0.05469, 0.03516, 0.05469, 0.03516, 0.05469, 0.03516, 0.05469, 0.03516, 0.05469, 0.03516, 0.05469, 0.03516, 0.05469, 0.03516, 0.05469, 0.03516, 0.05469, 0.03516, 0.05469, 0.03516, 0.05469, 0.03516, 0.05469, 0.03516, 0.05469, 0.03516, 0.05469, 0.03516, 0.05469, 0.03516, 0.05469, 0.03516, 0.05469, 0.6523, 0.07031, 0.6523, 0.07031, 0.6523, 0.07031, 0.6523, 0.07031])
me_cube.materials.append(mat_material)
me_cube.use_mirror_vertex_groups = False
me_cube.update()
arm_armature = bpy.data.armatures.new('Armature')  # bones are not reproduced

# ---- objects
ob_enemy = bpy.data.objects.new('enemy', me_cube)
ob_armature = bpy.data.objects.new('Armature', arm_armature)

# ---- transforms, parenting, visibility, modifiers, constraints
ob_enemy.parent = ob_armature
ob_enemy.location = (0.0, 0.0, 0.0)
ob_enemy.scale = (0.4645, 0.4645, 0.4645)
ob_enemy.lock_rotations_4d = False
ob_enemy.empty_display_type = 'ARROWS'
ob_enemy.lineart.crease_threshold = 0.0
_vg = ob_enemy.vertex_groups.new(name='Torso')
_vg.add([0, 1, 2, 3, 4, 5, 6, 7, 19, 22, 25, 57, 58, 59, 60, 61, 62, 153, 154, 155, 156, 163, 166, 187, 188, 189], 1.0, 'REPLACE')
_vg = ob_enemy.vertex_groups.new(name='Head')
_vg.add([8, 9, 10, 11, 12, 13, 14, 15, 16, 17, 18, 20, 21, 23, 24, 26, 27, 28, 29, 30, 31, 32, 33, 34, 35, 36, 37, 38, 39, 40, 41, 42, 43, 44, 45, 46, 47, 48, 49, 50, 51, 52, 53, 54, 55, 56, 157, 158, 159, 160, 161, 162, 164, 165, 167, 168, 169, 170, 171, 172, 173, 174, 175, 176, 177, 178, 179, 180, 181, 182, 183, 184, 185, 186, 280], 1.0, 'REPLACE')
_vg = ob_enemy.vertex_groups.new(name='UpperLeg.L')
_vg.add([83, 84, 85, 86, 87, 88, 89, 90, 91, 92], 1.0, 'REPLACE')
_vg = ob_enemy.vertex_groups.new(name='LowerLeg.L')
_vg.add([93, 94, 95, 96, 97, 98, 99, 100, 101, 102], 1.0, 'REPLACE')
_vg = ob_enemy.vertex_groups.new(name='Foot.L')
_vg.add([103, 104, 105, 106, 107, 108, 109, 110, 111, 112, 113, 114, 147, 148, 149, 150, 151, 152], 1.0, 'REPLACE')
_vg = ob_enemy.vertex_groups.new(name='UpperArm.L')
_vg.add([63, 64, 65, 66, 67, 68, 69, 70, 71, 72], 1.0, 'REPLACE')
_vg = ob_enemy.vertex_groups.new(name='LowerArm.L')
_vg.add([73, 74, 75, 76, 77, 78, 79, 80, 81, 82], 1.0, 'REPLACE')
_vg = ob_enemy.vertex_groups.new(name='Hand.L')
_vg.add([115, 116, 117, 118, 119, 120, 121, 122, 123, 124, 125, 126, 127, 128, 129, 130, 131, 132, 133, 134, 135, 136, 137, 138, 139, 140, 141, 142, 143, 144, 145, 146], 1.0, 'REPLACE')
_vg = ob_enemy.vertex_groups.new(name='UpperLeg.R')
_vg.add([210, 211, 212, 213, 214, 215, 216, 217, 218, 219], 1.0, 'REPLACE')
_vg = ob_enemy.vertex_groups.new(name='LowerLeg.R')
_vg.add([220, 221, 222, 223, 224, 225, 226, 227, 228, 229], 1.0, 'REPLACE')
_vg = ob_enemy.vertex_groups.new(name='Foot.R')
_vg.add([230, 231, 232, 233, 234, 235, 236, 237, 238, 239, 240, 241, 274, 275, 276, 277, 278, 279], 1.0, 'REPLACE')
_vg = ob_enemy.vertex_groups.new(name='UpperArm.R')
_vg.add([190, 191, 192, 193, 194, 195, 196, 197, 198, 199], 1.0, 'REPLACE')
_vg = ob_enemy.vertex_groups.new(name='LowerArm.R')
_vg.add([200, 201, 202, 203, 204, 205, 206, 207, 208, 209], 1.0, 'REPLACE')
_vg = ob_enemy.vertex_groups.new(name='Hand.R')
_vg.add([242, 243, 244, 245, 246, 247, 248, 249, 250, 251, 252, 253, 254, 255, 256, 257, 258, 259, 260, 261, 262, 263, 264, 265, 266, 267, 268, 269, 270, 271, 272, 273], 1.0, 'REPLACE')
_vg = ob_enemy.vertex_groups.new(name='IK.L')
_vg = ob_enemy.vertex_groups.new(name='PoleTarget.L')
_vg = ob_enemy.vertex_groups.new(name='IK.R')
_vg = ob_enemy.vertex_groups.new(name='PoleTarget.R')
_vg = ob_enemy.vertex_groups.new(name='Shovel')
_vg.add([281, 282, 283, 284, 285, 286, 287, 288, 289, 290, 291, 292, 293, 294, 295, 296, 297, 298, 299, 300, 301, 302, 303, 304, 305, 306, 307, 308, 309, 310, 311, 312], 1.0, 'REPLACE')
_m = ob_enemy.modifiers.new('Armature', 'ARMATURE')
_m.object = ob_armature
ob_armature.location = (0.0, 0.0, 0.0)
ob_armature.show_in_front = True

# ---- collection membership
scene.collection.objects.link(ob_enemy)
scene.collection.objects.link(ob_armature)

# ---- scene / render settings (as saved in the file)
scene.frame_start = 1; scene.frame_end = 50; scene.frame_set(50)
scene.render.engine = 'BLENDER_EEVEE_NEXT'
scene.cycles.sampling_pattern = 'TABULATED_SOBOL'
scene.view_settings.view_transform = 'Filmic'
bpy.context.view_layer.update()

# ---- added for rendering (the .blend has no active camera and no usable light): camera, sun
cam_auto = bpy.data.cameras.new('AutoCamera')
cam_auto.lens = 50.0
cam_auto.sensor_width = 36.0
cam_auto.clip_end = 1000.0
ob_auto_camera = bpy.data.objects.new('AutoCamera', cam_auto)
scene.collection.objects.link(ob_auto_camera)
ob_auto_camera.location = (1.74822, -1.80532, 2.0035)
ob_auto_camera.rotation_euler = (1.09748, -7.21219e-08, 0.694738)
scene.camera = ob_auto_camera
light_auto_sun = bpy.data.lights.new('AutoSun', 'SUN')
light_auto_sun.energy = 3.0
light_auto_sun.angle = 0.0523599
ob_auto_sun = bpy.data.objects.new('AutoSun', light_auto_sun)
scene.collection.objects.link(ob_auto_sun)
ob_auto_sun.rotation_euler = (0.872665, 0.174533, 0.523599)
bpy.context.view_layer.update()
